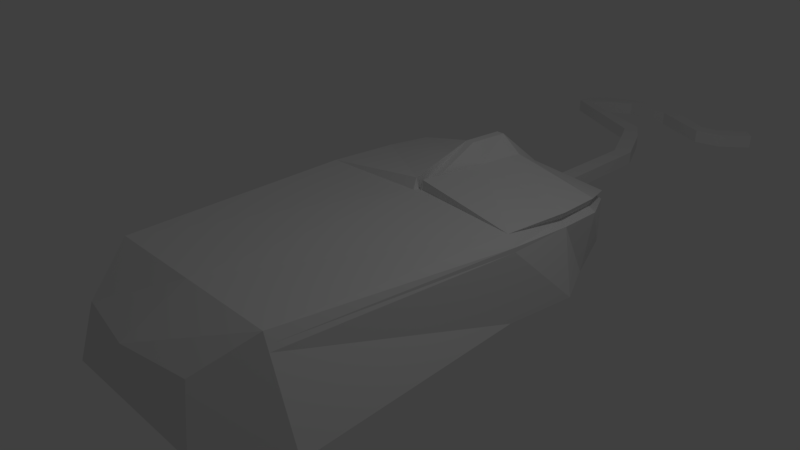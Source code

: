 # Source: mouse.blend  (saved by Blender 2.79.0; exported with 4.5.12 LTS)
import bpy
from mathutils import Matrix  # noqa: F401  (used for matrix-valued properties, if any)

bpy.ops.wm.read_factory_settings(use_empty=True)
scene = bpy.context.scene
scene.name = 'Scene'

# ---- collections
col_collection_1 = bpy.data.collections.new('Collection 1'); scene.collection.children.link(col_collection_1)

# ---- materials (node trees are filled in below, after node groups)
mat_material = bpy.data.materials.new('Material')
mat_material.alpha_threshold = 0.0
mat_material.use_transparent_shadow = False
mat_material.roughness = 0.5
mat_material.line_color = (0.0, 0.0, 0.0, 1.0)

# ---- material node trees

# ---- world
world_world = bpy.data.worlds.new('World'); scene.world = world_world
world_world.color = (0.05088, 0.05088, 0.05088)
world_world.use_sun_shadow = False
world_world.sun_shadow_jitter_overblur = 0.0
world_world.cycles.sampling_method = 'MANUAL'

# ---- cameras
cam_camera = bpy.data.cameras.new('Camera')
cam_camera.clip_end = 100.0
cam_camera.lens = 35.0
cam_camera.sensor_width = 32.0
cam_camera.sensor_height = 18.0
cam_camera.ortho_scale = 7.314
cam_camera.dof.focus_distance = 0.0
cam_camera.dof.aperture_fstop = 128.0

# ---- lights
light_lamp = bpy.data.lights.new('Lamp', 'POINT')
light_lamp.transmission_factor = 0.0
light_lamp.cutoff_distance = 30.0
light_lamp.energy = 100.0
light_lamp.shadow_buffer_clip_start = 1.001
light_lamp.shadow_soft_size = 0.1
light_lamp.shadow_maximum_resolution = 0.006
light_lamp.use_absolute_resolution = True

# ---- meshes
me_cube = bpy.data.meshes.new('Cube')
me_cube.from_pydata([(0.828, 1.053, -1.053), (1.053, -1.053, -1.053), (-1.053, -1.053, -1.053), (-0.828, 1.053, -1.053), (0.8759, 1.053, 0.7946), (0.7746, -1.053, 1.053), (-0.7746, -1.053, 1.053), (-0.8759, 1.053, 0.7946), (0.6438, 1.396, -0.9451), (-0.6438, 1.396, -0.9451), (0.6438, 1.396, 0.3424), (0.6438, -1.398, -0.9451), (-0.6438, -1.398, -0.9451), (0.5549, -1.329, 0.3424), (-0.5549, -1.329, 0.3424), (-0.6438, 1.396, 0.3424), (-0.008517, 1.053, -1.053), (-0.008517, -1.053, -1.053), (-0.008517, -1.053, 1.053), (-0.005207, 1.396, -0.9451), (-0.005207, -1.398, -0.9451), (-0.005207, 1.396, 0.3424), (-0.005207, -1.398, 0.3424), (0.9694, 0.3253, -0.9694), (-0.9694, 0.3253, -0.9694), (0.8974, 0.3253, 0.9694), (-0.8974, 0.3253, 0.9694), (-0.008517, 0.3253, 1.053), (-0.008517, 0.3253, -1.053), (-0.1871, 1.026, 1.262), (-0.03443, 0.3668, 1.262), (-0.002554, 1.337, 0.618), (-0.02198, 1.337, 0.618), (0.1823, 1.026, 1.262), (0.01719, 1.337, 0.618), (0.02964, 0.3668, 1.262), (-0.002655, 0.3668, 1.033), (-0.002655, 1.014, 1.643), (-0.03443, 1.014, 1.643), (-0.03443, 0.3543, 0.9503), (-0.002554, 1.325, 0.3063), (-0.02198, 1.325, 0.3063), (0.02964, 1.014, 1.643), (0.01719, 1.325, 0.3063), (0.02964, 0.3543, 0.9503), (-0.002655, 0.3543, 0.9503), (-1.02, 0.77, -1.02), (-0.9122, 0.77, 0.8626), (-0.008517, 0.77, -1.053), (1.02, 0.77, -1.02), (0.9122, 0.77, 0.8626), (-0.1277, 0.7698, 1.262), (0.1229, 0.7698, 1.262), (-0.03443, 0.7573, 1.692), (0.02964, 0.7573, 1.692), (-0.002655, 0.7573, 1.692), (0.835, 1.057, 0.584), (0.8049, -1.053, 0.8243), (-0.8049, -1.053, 0.8243), (-0.8351, 1.057, 0.584), (0.6006, 1.378, 0.2188), (0.5645, -1.337, 0.2026), (-0.5645, -1.337, 0.2026), (-0.6007, 1.378, 0.2188), (-0.004908, 1.378, 0.2188), (-0.005207, -1.398, 0.2026), (-0.9694, 0.3253, 0.7588), (0.9694, 0.3253, 0.7588), (0.862, 0.7934, 0.6438), (-0.8621, 0.7934, 0.6438), (-0.005207, -1.398, 0.1311), (-0.9694, 0.3253, 0.6512), (0.9694, 0.3253, 0.6512), (0.93, 0.77, 0.5535), (-0.93, 0.77, 0.5535), (0.9049, 1.053, 0.4914), (0.8203, -1.053, 0.7073), (-0.8203, -1.053, 0.7073), (-0.9049, 1.053, 0.4914), (0.6438, 1.396, 0.1311), (0.5695, -1.341, 0.1311), (-0.5695, -1.341, 0.1311), (-0.6438, 1.396, 0.1311), (-0.005207, 1.396, 0.1311), (-0.002141, 1.396, -0.5782), (-0.07679, 1.396, -0.5782), (0.07372, 1.396, -0.5782), (0.07372, 1.396, -0.2359), (-0.07679, 1.396, -0.2359), (-0.002141, 1.396, -0.2359), (-0.002141, 1.628, -0.5782), (-0.07679, 1.628, -0.5782), (0.07373, 1.628, -0.5782), (0.07373, 1.628, -0.2359), (-0.07679, 1.628, -0.2359), (-0.002141, 1.628, -0.2359), (-0.002102, 2.335, -0.5782), (-0.0698, 2.312, -0.5782), (0.0667, 2.358, -0.5782), (0.0667, 2.358, -0.2359), (-0.0698, 2.312, -0.2359), (-0.002102, 2.335, -0.2359), (-0.1907, 2.63, -0.5782), (-0.2551, 2.603, -0.5782), (-0.1252, 2.658, -0.5782), (-0.1252, 2.658, -0.2359), (-0.2551, 2.603, -0.2359), (-0.1907, 2.63, -0.2359), (-0.3105, 2.78, -0.5782), (-0.3403, 2.73, -0.5782), (-0.2802, 2.83, -0.5782), (-0.2802, 2.83, -0.2359), (-0.3403, 2.73, -0.2359), (-0.3105, 2.78, -0.2359), (-1.115, 3.035, -0.5782), (-1.189, 3.032, -0.5782), (-1.039, 3.038, -0.5782), (-1.039, 3.038, -0.2359), (-1.189, 3.032, -0.2359), (-1.115, 3.035, -0.2359), (-1.119, 3.097, -0.5782), (-1.177, 3.131, -0.5782), (-1.061, 3.061, -0.5782), (-1.061, 3.061, -0.2359), (-1.177, 3.131, -0.2359), (-1.119, 3.097, -0.2359), (-1.003, 3.198, -0.5782), (-1.04, 3.246, -0.5782), (-0.966, 3.15, -0.5782), (-0.966, 3.15, -0.2359), (-1.04, 3.246, -0.2359), (-1.003, 3.198, -0.2359), (-0.7281, 3.312, -0.5782), (-0.7244, 3.366, -0.5782), (-0.7319, 3.256, -0.5782), (-0.7319, 3.256, -0.2359), (-0.7244, 3.366, -0.2359), (-0.7281, 3.312, -0.2359), (-0.2892, 3.296, -0.5782), (-0.2556, 3.344, -0.5782), (-0.3233, 3.246, -0.5782), (-0.3233, 3.246, -0.2359), (-0.2556, 3.344, -0.2359), (-0.2892, 3.296, -0.2359), (0.1785, 3.124, -0.5782), (0.1636, 3.177, -0.5782), (0.1936, 3.07, -0.5782), (0.1936, 3.07, -0.2359), (0.1636, 3.177, -0.2359), (0.1785, 3.124, -0.2359), (0.3796, 3.154, -0.5782), (0.33, 3.194, -0.5782), (0.4301, 3.113, -0.5782), (0.4301, 3.113, -0.2359), (0.33, 3.194, -0.2359), (0.3796, 3.154, -0.2359), (0.5945, 3.293, -0.5782), (0.5448, 3.334, -0.5782), (0.645, 3.252, -0.5782), (0.645, 3.252, -0.2359), (0.5448, 3.334, -0.2359), (0.5945, 3.293, -0.2359)], [], [(28, 17, 2, 24), (27, 26, 6, 18), (67, 25, 5, 57), (59, 7, 15, 63), (69, 47, 7, 59), (21, 15, 32, 31), (65, 22, 14, 62), (9, 82, 88, 85), (17, 1, 11, 20), (16, 3, 9, 19), (18, 6, 14, 22), (77, 2, 12, 81), (57, 5, 13, 61), (75, 0, 8, 79), (5, 18, 22, 13), (0, 16, 19, 8), (2, 17, 20, 12), (82, 83, 89, 88), (61, 13, 22, 65), (27, 25, 35, 36), (25, 27, 18, 5), (23, 1, 17, 28), (49, 23, 28, 48), (4, 10, 34, 33), (58, 6, 26, 66), (68, 50, 25, 67), (47, 26, 30, 51), (48, 28, 24, 46), (32, 29, 38, 41), (34, 31, 40, 43), (52, 33, 42, 54), (36, 35, 44, 45), (10, 21, 31, 34), (26, 27, 36, 30), (15, 7, 29, 32), (50, 4, 33, 52), (37, 42, 43, 40), (38, 37, 40, 41), (54, 55, 45, 44), (55, 53, 39, 45), (31, 32, 41, 40), (30, 36, 45, 39), (33, 34, 43, 42), (51, 30, 39, 53), (29, 51, 53, 38), (37, 38, 53, 55), (42, 37, 55, 54), (25, 50, 52, 35), (35, 52, 54, 44), (16, 48, 46, 3), (7, 47, 51, 29), (56, 4, 50, 68), (0, 49, 48, 16), (66, 26, 47, 69), (71, 66, 69, 74), (75, 56, 68, 73), (73, 68, 67, 72), (77, 58, 66, 71), (80, 61, 65, 70), (10, 60, 64, 21), (4, 56, 60, 10), (76, 57, 61, 80), (6, 58, 62, 14), (21, 64, 63, 15), (70, 65, 62, 81), (74, 69, 59, 78), (78, 59, 63, 82), (72, 67, 57, 76), (23, 72, 76, 1), (3, 78, 82, 9), (46, 74, 78, 3), (20, 70, 81, 12), (1, 76, 80, 11), (11, 80, 70, 20), (2, 77, 71, 24), (49, 73, 72, 23), (0, 75, 73, 49), (24, 71, 74, 46), (60, 79, 83, 64), (56, 75, 79, 60), (58, 77, 81, 62), (64, 83, 82, 63), (88, 89, 95, 94), (86, 84, 90, 92), (19, 9, 85, 84), (8, 19, 84, 86), (83, 79, 87, 89), (79, 8, 86, 87), (95, 93, 99, 101), (90, 91, 97, 96), (87, 86, 92, 93), (84, 85, 91, 90), (89, 87, 93, 95), (85, 88, 94, 91), (99, 98, 104, 105), (100, 101, 107, 106), (91, 94, 100, 97), (92, 90, 96, 98), (94, 95, 101, 100), (93, 92, 98, 99), (103, 106, 112, 109), (107, 105, 111, 113), (96, 97, 103, 102), (101, 99, 105, 107), (97, 100, 106, 103), (98, 96, 102, 104), (111, 110, 116, 117), (112, 113, 119, 118), (104, 102, 108, 110), (106, 107, 113, 112), (105, 104, 110, 111), (102, 103, 109, 108), (115, 118, 124, 121), (119, 117, 123, 125), (108, 109, 115, 114), (113, 111, 117, 119), (109, 112, 118, 115), (110, 108, 114, 116), (123, 122, 128, 129), (124, 125, 131, 130), (116, 114, 120, 122), (118, 119, 125, 124), (117, 116, 122, 123), (114, 115, 121, 120), (127, 130, 136, 133), (131, 129, 135, 137), (120, 121, 127, 126), (125, 123, 129, 131), (121, 124, 130, 127), (122, 120, 126, 128), (132, 133, 139, 138), (135, 134, 140, 141), (128, 126, 132, 134), (130, 131, 137, 136), (129, 128, 134, 135), (126, 127, 133, 132), (140, 138, 144, 146), (139, 142, 148, 145), (137, 135, 141, 143), (133, 136, 142, 139), (134, 132, 138, 140), (136, 137, 143, 142), (144, 145, 151, 150), (147, 146, 152, 153), (142, 143, 149, 148), (141, 140, 146, 147), (138, 139, 145, 144), (143, 141, 147, 149), (154, 155, 161, 160), (152, 150, 156, 158), (149, 147, 153, 155), (145, 148, 154, 151), (146, 144, 150, 152), (148, 149, 155, 154), (161, 156, 157, 160), (159, 158, 156, 161), (153, 152, 158, 159), (150, 151, 157, 156), (155, 153, 159, 161), (151, 154, 160, 157)])
me_cube.materials.append(mat_material)
me_cube.use_remesh_preserve_volume = False
me_cube.use_remesh_preserve_attributes = False
me_cube.use_mirror_vertex_groups = False
me_cube.update()

# ---- objects
ob_cube = bpy.data.objects.new('Cube', me_cube)
ob_lamp = bpy.data.objects.new('Lamp', light_lamp)
ob_camera = bpy.data.objects.new('Camera', cam_camera)

# ---- transforms, parenting, visibility, modifiers, constraints
ob_cube.location = (0.0, 0.0, 0.0)
ob_cube.scale = (1.79, 2.457, 0.6204)
ob_cube.lock_rotations_4d = False
ob_cube.empty_display_type = 'ARROWS'
ob_cube.lineart.crease_threshold = 0.0
ob_lamp.location = (4.076, 1.005, 5.904)
ob_lamp.rotation_euler = (0.6503, 0.05522, 1.866)
ob_lamp.lock_rotations_4d = False
ob_lamp.empty_display_type = 'ARROWS'
ob_lamp.color = (0.0, 0.0, 0.0, 0.0)
ob_lamp.lineart.crease_threshold = 0.0
ob_camera.location = (7.481, -6.508, 5.344)
ob_camera.rotation_euler = (1.109, 0.0, 0.8149)
ob_camera.lock_rotations_4d = False
ob_camera.empty_display_type = 'ARROWS'
ob_camera.color = (0.0, 0.0, 0.0, 0.0)
ob_camera.display_type = 'WIRE'
ob_camera.lineart.crease_threshold = 0.0

# ---- collection membership
col_collection_1.objects.link(ob_cube)
col_collection_1.objects.link(ob_lamp)
col_collection_1.objects.link(ob_camera)

# ---- scene / render settings (as saved in the file)
scene.camera = ob_camera
scene.frame_start = 1; scene.frame_end = 250; scene.frame_set(1)
scene.render.engine = 'BLENDER_EEVEE_NEXT'
scene.render.resolution_percentage = 50
scene.render.dither_intensity = 0.0
scene.cycles.use_denoising = False
scene.cycles.samples = 128
scene.cycles.sampling_pattern = 'TABULATED_SOBOL'
scene.cycles.use_adaptive_sampling = False
scene.cycles.use_light_tree = False
scene.cycles.blur_glossy = 0.0
scene.cycles.sample_clamp_indirect = 0.0
scene.view_settings.view_transform = 'Standard'
bpy.context.view_layer.update()

